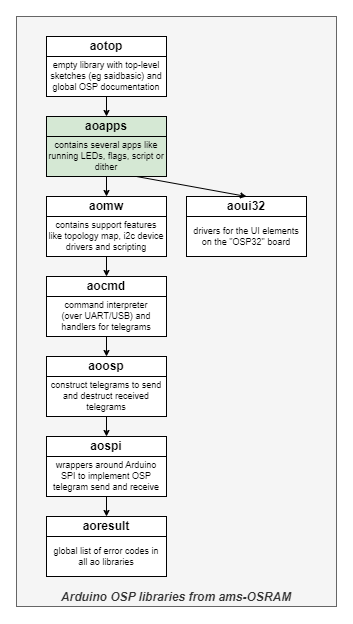

The diagram above was exported from draw.io. Its source (the exported page's mxGraphModel, read from the mxfile embedded in the PNG):
<mxGraphModel dx="1070" dy="732" grid="1" gridSize="10" guides="1" tooltips="1" connect="1" arrows="1" fold="1" page="1" pageScale="1" pageWidth="827" pageHeight="1169" math="0" shadow="0">
  <root>
    <mxCell id="0" />
    <mxCell id="1" parent="0" />
    <mxCell id="5TJAZ4PtgWVZNDvyPKr4-1" value="Arduino OSP libraries from ams-OSRAM" style="rounded=0;whiteSpace=wrap;html=1;fontStyle=3;fillColor=#f5f5f5;strokeColor=#666666;fontColor=#333333;align=center;verticalAlign=bottom;" vertex="1" parent="1">
      <mxGeometry x="280" y="200" width="320" height="590" as="geometry" />
    </mxCell>
    <mxCell id="5TJAZ4PtgWVZNDvyPKr4-2" value="aotop" style="rounded=0;whiteSpace=wrap;html=1;fontStyle=1;strokeColor=default;align=center;verticalAlign=middle;fontFamily=Helvetica;fontSize=12;fontColor=default;fillColor=default;" vertex="1" parent="1">
      <mxGeometry x="310" y="220" width="120" height="20" as="geometry" />
    </mxCell>
    <mxCell id="5TJAZ4PtgWVZNDvyPKr4-3" value="empty library with top-level sketches (eg saidbasic) and global OSP documentation" style="rounded=0;whiteSpace=wrap;html=1;fontSize=9;spacing=3;strokeColor=default;align=center;verticalAlign=middle;fontFamily=Helvetica;fontColor=default;fillColor=default;" vertex="1" parent="1">
      <mxGeometry x="310" y="240" width="120" height="40" as="geometry" />
    </mxCell>
    <mxCell id="WON_3kGJh4cdv_0R6wjI-1" value="aoresult" style="rounded=0;whiteSpace=wrap;html=1;fontStyle=1;fillColor=default;strokeColor=default;align=center;verticalAlign=middle;fontFamily=Helvetica;fontSize=12;fontColor=default;" parent="1" vertex="1">
      <mxGeometry x="310" y="700" width="120" height="20" as="geometry" />
    </mxCell>
    <mxCell id="WON_3kGJh4cdv_0R6wjI-2" value="global list of error codes in all ao libraries" style="rounded=0;whiteSpace=wrap;html=1;fontSize=9;fillColor=default;strokeColor=default;align=center;verticalAlign=middle;fontFamily=Helvetica;fontColor=default;spacing=3;" parent="1" vertex="1">
      <mxGeometry x="310" y="720" width="120" height="40" as="geometry" />
    </mxCell>
    <mxCell id="WON_3kGJh4cdv_0R6wjI-5" value="aospi" style="rounded=0;whiteSpace=wrap;html=1;fontStyle=1" parent="1" vertex="1">
      <mxGeometry x="310" y="620" width="120" height="20" as="geometry" />
    </mxCell>
    <mxCell id="WON_3kGJh4cdv_0R6wjI-6" value="wrappers around Arduino SPI to implement OSP telegram send and receive" style="rounded=0;whiteSpace=wrap;html=1;fontSize=9;spacing=3;" parent="1" vertex="1">
      <mxGeometry x="310" y="640" width="120" height="40" as="geometry" />
    </mxCell>
    <mxCell id="WON_3kGJh4cdv_0R6wjI-7" value="aoosp" style="rounded=0;whiteSpace=wrap;html=1;fontStyle=1;strokeColor=default;align=center;verticalAlign=middle;fontFamily=Helvetica;fontSize=12;fontColor=default;fillColor=default;" parent="1" vertex="1">
      <mxGeometry x="310" y="540" width="120" height="20" as="geometry" />
    </mxCell>
    <mxCell id="WON_3kGJh4cdv_0R6wjI-8" value="construct telegrams to send and destruct received telegrams" style="rounded=0;whiteSpace=wrap;html=1;fontSize=9;spacing=3;strokeColor=default;align=center;verticalAlign=middle;fontFamily=Helvetica;fontColor=default;fillColor=default;" parent="1" vertex="1">
      <mxGeometry x="310" y="560" width="120" height="40" as="geometry" />
    </mxCell>
    <mxCell id="WON_3kGJh4cdv_0R6wjI-11" value="aoapps" style="rounded=0;whiteSpace=wrap;html=1;fontStyle=1;strokeColor=default;align=center;verticalAlign=middle;fontFamily=Helvetica;fontSize=12;fontColor=default;fillColor=#d5e8d4;" parent="1" vertex="1">
      <mxGeometry x="310" y="300" width="120" height="20" as="geometry" />
    </mxCell>
    <mxCell id="WON_3kGJh4cdv_0R6wjI-12" value="contains several apps like running LEDs, flags, script or dither" style="rounded=0;whiteSpace=wrap;html=1;fontSize=9;spacing=3;strokeColor=default;align=center;verticalAlign=middle;fontFamily=Helvetica;fontColor=default;fillColor=#d5e8d4;" parent="1" vertex="1">
      <mxGeometry x="310" y="320" width="120" height="40" as="geometry" />
    </mxCell>
    <mxCell id="WON_3kGJh4cdv_0R6wjI-13" value="aoui32" style="rounded=0;whiteSpace=wrap;html=1;fontStyle=1" parent="1" vertex="1">
      <mxGeometry x="450" y="380" width="120" height="20" as="geometry" />
    </mxCell>
    <mxCell id="WON_3kGJh4cdv_0R6wjI-14" value="drivers for the UI elements on the &quot;OSP32&quot; board" style="rounded=0;whiteSpace=wrap;html=1;fontSize=9;spacing=3;" parent="1" vertex="1">
      <mxGeometry x="450" y="400" width="120" height="40" as="geometry" />
    </mxCell>
    <mxCell id="WON_3kGJh4cdv_0R6wjI-15" value="aocmd" style="rounded=0;whiteSpace=wrap;html=1;fontStyle=1;strokeColor=default;align=center;verticalAlign=middle;fontFamily=Helvetica;fontSize=12;fontColor=default;fillColor=default;" parent="1" vertex="1">
      <mxGeometry x="310" y="460" width="120" height="20" as="geometry" />
    </mxCell>
    <mxCell id="WON_3kGJh4cdv_0R6wjI-16" value="command interpreter &lt;br&gt;(over UART/USB) and handlers for telegrams" style="rounded=0;whiteSpace=wrap;html=1;fontSize=9;strokeColor=default;align=center;verticalAlign=middle;fontFamily=Helvetica;fontColor=default;fillColor=default;spacing=3;" parent="1" vertex="1">
      <mxGeometry x="310" y="480" width="120" height="40" as="geometry" />
    </mxCell>
    <mxCell id="WON_3kGJh4cdv_0R6wjI-23" style="rounded=0;orthogonalLoop=1;jettySize=auto;html=1;exitX=0.75;exitY=1;exitDx=0;exitDy=0;endSize=4;startSize=4;entryX=0.5;entryY=0;entryDx=0;entryDy=0;" parent="1" source="WON_3kGJh4cdv_0R6wjI-12" target="WON_3kGJh4cdv_0R6wjI-13" edge="1">
      <mxGeometry relative="1" as="geometry">
        <mxPoint x="540" y="610" as="sourcePoint" />
        <mxPoint x="500" y="380" as="targetPoint" />
      </mxGeometry>
    </mxCell>
    <mxCell id="ZNd5WxmE83OTqamFc6PK-1" style="rounded=0;orthogonalLoop=1;jettySize=auto;html=1;exitX=0.5;exitY=1;exitDx=0;exitDy=0;entryX=0.5;entryY=0;entryDx=0;entryDy=0;endSize=4;startSize=4;" parent="1" source="WON_3kGJh4cdv_0R6wjI-16" target="WON_3kGJh4cdv_0R6wjI-7" edge="1">
      <mxGeometry relative="1" as="geometry">
        <mxPoint x="350" y="280" as="sourcePoint" />
        <mxPoint x="220" y="310" as="targetPoint" />
      </mxGeometry>
    </mxCell>
    <mxCell id="ZNd5WxmE83OTqamFc6PK-4" style="rounded=0;orthogonalLoop=1;jettySize=auto;html=1;exitX=0.5;exitY=1;exitDx=0;exitDy=0;entryX=0.5;entryY=0;entryDx=0;entryDy=0;endSize=4;startSize=4;" parent="1" source="WON_3kGJh4cdv_0R6wjI-8" target="WON_3kGJh4cdv_0R6wjI-5" edge="1">
      <mxGeometry relative="1" as="geometry">
        <mxPoint x="250" y="530" as="sourcePoint" />
        <mxPoint x="350" y="550" as="targetPoint" />
      </mxGeometry>
    </mxCell>
    <mxCell id="ZNd5WxmE83OTqamFc6PK-5" style="rounded=0;orthogonalLoop=1;jettySize=auto;html=1;exitX=0.5;exitY=1;exitDx=0;exitDy=0;entryX=0.5;entryY=0;entryDx=0;entryDy=0;endSize=4;startSize=4;" parent="1" source="WON_3kGJh4cdv_0R6wjI-6" target="WON_3kGJh4cdv_0R6wjI-1" edge="1">
      <mxGeometry relative="1" as="geometry">
        <mxPoint x="260" y="540" as="sourcePoint" />
        <mxPoint x="360" y="560" as="targetPoint" />
      </mxGeometry>
    </mxCell>
    <mxCell id="ZNd5WxmE83OTqamFc6PK-8" value="aomw" style="rounded=0;whiteSpace=wrap;html=1;fontStyle=1;strokeColor=default;align=center;verticalAlign=middle;fontFamily=Helvetica;fontSize=12;fontColor=default;fillColor=default;" parent="1" vertex="1">
      <mxGeometry x="310" y="380" width="120" height="20" as="geometry" />
    </mxCell>
    <mxCell id="ZNd5WxmE83OTqamFc6PK-9" value="contains support features like topology map, i2c device drivers and scripting" style="rounded=0;whiteSpace=wrap;html=1;fontSize=9;spacing=3;strokeColor=default;align=center;verticalAlign=middle;fontFamily=Helvetica;fontColor=default;fillColor=default;" parent="1" vertex="1">
      <mxGeometry x="310" y="400" width="120" height="40" as="geometry" />
    </mxCell>
    <mxCell id="ZNd5WxmE83OTqamFc6PK-12" style="rounded=0;orthogonalLoop=1;jettySize=auto;html=1;exitX=0.5;exitY=1;exitDx=0;exitDy=0;entryX=0.5;entryY=0;entryDx=0;entryDy=0;endSize=4;startSize=4;" parent="1" source="ZNd5WxmE83OTqamFc6PK-9" target="WON_3kGJh4cdv_0R6wjI-15" edge="1">
      <mxGeometry relative="1" as="geometry">
        <mxPoint x="250" y="450" as="sourcePoint" />
        <mxPoint x="350" y="470" as="targetPoint" />
      </mxGeometry>
    </mxCell>
    <mxCell id="ZNd5WxmE83OTqamFc6PK-7" style="rounded=0;orthogonalLoop=1;jettySize=auto;html=1;exitX=0.5;exitY=1;exitDx=0;exitDy=0;entryX=0.5;entryY=0;entryDx=0;entryDy=0;endSize=4;startSize=4;" parent="1" source="WON_3kGJh4cdv_0R6wjI-12" target="ZNd5WxmE83OTqamFc6PK-8" edge="1">
      <mxGeometry relative="1" as="geometry">
        <mxPoint x="280" y="480" as="sourcePoint" />
        <mxPoint x="380" y="500" as="targetPoint" />
      </mxGeometry>
    </mxCell>
    <mxCell id="Q3t07wKyXIjnBTw2vWlW-8" style="rounded=0;orthogonalLoop=1;jettySize=auto;html=1;exitX=0.5;exitY=1;exitDx=0;exitDy=0;entryX=0.5;entryY=0;entryDx=0;entryDy=0;endSize=4;startSize=4;" parent="1" source="5TJAZ4PtgWVZNDvyPKr4-3" edge="1">
      <mxGeometry relative="1" as="geometry">
        <mxPoint x="370" y="270" as="sourcePoint" />
        <mxPoint x="370" y="300" as="targetPoint" />
      </mxGeometry>
    </mxCell>
  </root>
</mxGraphModel>